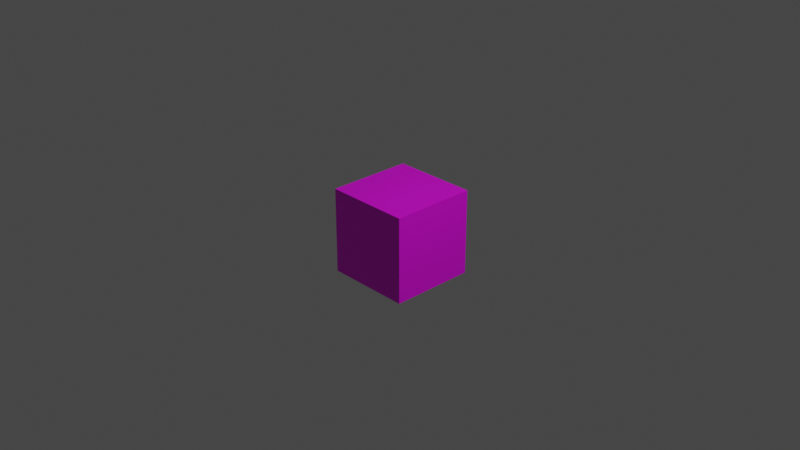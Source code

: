 # Source: compass.blend  (saved by Blender 3.1.7; exported with 4.5.12 LTS)
import bpy
from mathutils import Matrix  # noqa: F401  (used for matrix-valued properties, if any)

bpy.ops.wm.read_factory_settings(use_empty=True)
scene = bpy.context.scene
scene.name = 'Scene'

# ---- collections
col_collection = bpy.data.collections.new('Collection'); scene.collection.children.link(col_collection)

# ---- images (referenced by path relative to the original .blend; pixels are not part of the script)
import os
ASSET_DIR = os.environ.get("B2B_ASSET_DIR", "")  # directory of the original .blend (textures are referenced by path, not embedded)
HERE = os.path.dirname(os.path.abspath(__file__))  # packed textures are extracted next to this script under _unpacked/

def load_image(name, relpath, width, height, colorspace="sRGB"):
    """Load a texture the original file referenced (path relative to the .blend, or extracted next to this script)."""
    p = next((c for c in (os.path.join(HERE, relpath), os.path.join(ASSET_DIR, relpath)) if relpath and os.path.exists(c)), "")
    if p:
        img = bpy.data.images.load(p, check_existing=True)
        img.name = name
    else:  # same state as the original file: an image datablock whose file is absent (Cycles renders it pink)
        img = bpy.data.images.new(name, width, height)
        img.source = "FILE"
        img.filepath = "//" + (relpath or name)
    img.colorspace_settings.name = colorspace
    return img
img_material_001_base_color = load_image('Material.001 Base Color', 'compass.png', 1024, 1024, 'sRGB')

# ---- materials (node trees are filled in below, after node groups)
mat_material_001 = bpy.data.materials.new('Material.001')
mat_material_001.use_transparent_shadow = False

# ---- material node trees
mat_material_001.use_nodes = True; mat_material_001.node_tree.nodes.clear()
_N = mat_material_001.node_tree.nodes; _L = mat_material_001.node_tree.links
n0 = _N.new('ShaderNodeBsdfPrincipled'); n0.name = 'Principled BSDF'; n0.location = (10, 300)
n0.distribution = 'GGX'
n0.subsurface_method = 'RANDOM_WALK_SKIN'
n0.inputs[3].default_value = 1.45
n0.inputs[27].default_value = (0.0, 0.0, 0.0, 1.0)
n0.inputs[28].default_value = 1.0
n1 = _N.new('ShaderNodeOutputMaterial'); n1.name = 'Material Output'; n1.location = (300, 300)
n2 = _N.new('ShaderNodeTexImage'); n2.name = 'Image Texture'; n2.location = (-280, 260)
n2.image = img_material_001_base_color
_L.new(n0.outputs[0], n1.inputs[0])
_L.new(n2.outputs[0], n0.inputs[0])
n1.is_active_output = True

# ---- world
world_world = bpy.data.worlds.new('World'); scene.world = world_world
world_world.use_nodes = True; world_world.node_tree.nodes.clear()
_N = world_world.node_tree.nodes; _L = world_world.node_tree.links
n0 = _N.new('ShaderNodeOutputWorld'); n0.name = 'World Output'; n0.location = (300, 300)
n1 = _N.new('ShaderNodeBackground'); n1.name = 'Background'; n1.location = (10, 300)
n1.inputs[0].default_value = (0.05088, 0.05088, 0.05088, 1.0)
_L.new(n1.outputs[0], n0.inputs[0])
n0.is_active_output = True
world_world.color = (0.05088, 0.05088, 0.05088)
world_world.use_sun_shadow = False
world_world.sun_shadow_jitter_overblur = 0.0

# ---- cameras
cam_camera = bpy.data.cameras.new('Camera')
cam_camera.clip_end = 100.0
cam_camera.ortho_scale = 7.314

# ---- lights
light_light = bpy.data.lights.new('Light', 'POINT')
light_light.transmission_factor = 0.0
light_light.energy = 1000.0
light_light.shadow_soft_size = 0.1
light_light.shadow_maximum_resolution = 0.006
light_light.use_absolute_resolution = True

# ---- meshes
me_cube_001 = bpy.data.meshes.new('Cube.001')
me_cube_001.from_pydata([(-1.0, -1.0, -1.0), (-1.0, -1.0, 1.0), (-1.0, 1.0, -1.0), (-1.0, 1.0, 1.0), (1.0, -1.0, -1.0), (1.0, -1.0, 1.0), (1.0, 1.0, -1.0), (1.0, 1.0, 1.0)], [], [(0, 1, 3, 2), (2, 3, 7, 6), (6, 7, 5, 4), (4, 5, 1, 0), (2, 6, 4, 0), (7, 3, 1, 5)])
_uv = me_cube_001.uv_layers.new(name='UVMap')
_uv.uv.foreach_set('vector', [0.375, 0.0, 0.625, 0.0, 0.625, 0.25, 0.375, 0.25, 0.375, 0.25, 0.625, 0.25, 0.625, 0.5, 0.375, 0.5, 0.375, 0.5, 0.625, 0.5, 0.625, 0.75, 0.375, 0.75, 0.375, 0.75, 0.625, 0.75, 0.625, 1.0, 0.375, 1.0, 0.125, 0.5, 0.375, 0.5, 0.375, 0.75, 0.125, 0.75, 0.625, 0.5, 0.875, 0.5, 0.875, 0.75, 0.625, 0.75])
me_cube_001.materials.append(mat_material_001)
me_cube_001.use_remesh_fix_poles = True
me_cube_001.use_remesh_preserve_attributes = False
me_cube_001.update()

# ---- objects
ob_light = bpy.data.objects.new('Light', light_light)
ob_camera = bpy.data.objects.new('Camera', cam_camera)
ob_cube = bpy.data.objects.new('Cube', me_cube_001)

# ---- transforms, parenting, visibility, modifiers, constraints
ob_light.location = (4.076, 1.005, 5.904)
ob_light.rotation_euler = (0.6503, 0.05522, 1.866)
ob_light.lock_rotations_4d = False
ob_light.empty_display_type = 'ARROWS'
ob_light.color = (0.0, 0.0, 0.0, 0.0)
ob_light.lineart.crease_threshold = 0.0
ob_camera.location = (7.359, -6.926, 4.958)
ob_camera.rotation_euler = (1.109, 0.0, 0.8149)
ob_camera.lock_rotations_4d = False
ob_camera.empty_display_type = 'ARROWS'
ob_camera.color = (0.0, 0.0, 0.0, 0.0)
ob_camera.display_type = 'WIRE'
ob_camera.lineart.crease_threshold = 0.0
ob_cube.location = (-0.5, 0.5, -0.5)
ob_cube.scale = (0.5, 0.5, 0.5)

# ---- collection membership
col_collection.objects.link(ob_light)
col_collection.objects.link(ob_camera)
col_collection.objects.link(ob_cube)

# ---- scene / render settings (as saved in the file)
scene.camera = ob_camera
scene.frame_start = 1; scene.frame_end = 250; scene.frame_set(1)
scene.render.engine = 'BLENDER_EEVEE_NEXT'
scene.cycles.sampling_pattern = 'TABULATED_SOBOL'
scene.cycles.use_light_tree = False
scene.view_settings.view_transform = 'Filmic'
bpy.context.view_layer.update()
